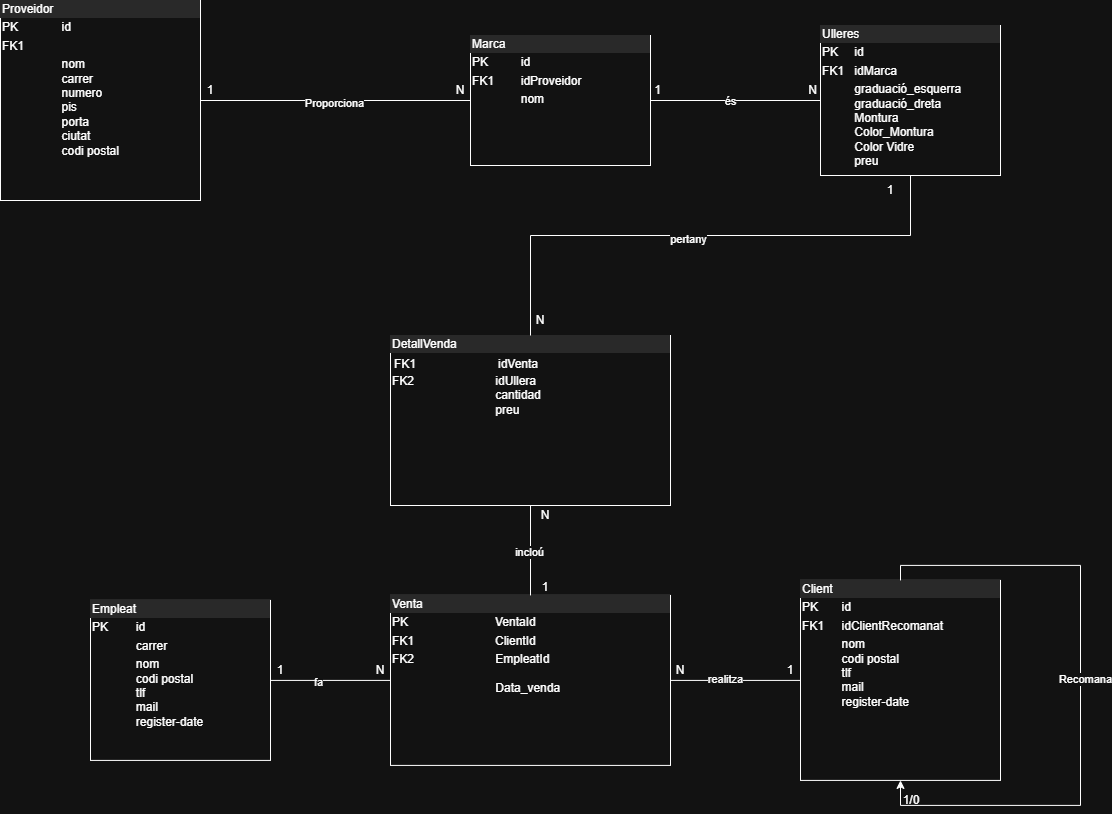

The diagram above was exported from draw.io. Its source (the exported page's mxGraphModel, read from the mxfile embedded in the PNG):
<mxGraphModel dx="997" dy="574" grid="1" gridSize="10" guides="1" tooltips="1" connect="1" arrows="1" fold="1" page="1" pageScale="1" pageWidth="827" pageHeight="1169" math="0" shadow="0">
  <root>
    <mxCell id="0" />
    <mxCell id="1" parent="0" />
    <mxCell id="4DtHXi2T4tAZa5TrWSKX-1" value="&lt;div style=&quot;box-sizing: border-box; width: 100%; background: rgb(228, 228, 228); padding: 2px;&quot;&gt;Client&lt;/div&gt;&lt;table style=&quot;width:100%;font-size:1em;&quot; cellpadding=&quot;2&quot; cellspacing=&quot;0&quot;&gt;&lt;tbody&gt;&lt;tr&gt;&lt;td&gt;PK&lt;/td&gt;&lt;td&gt;id&lt;/td&gt;&lt;/tr&gt;&lt;tr&gt;&lt;td&gt;FK1&lt;/td&gt;&lt;td&gt;idClientRecomanat&lt;/td&gt;&lt;/tr&gt;&lt;tr&gt;&lt;td&gt;&lt;/td&gt;&lt;td&gt;nom&lt;br&gt;codi postal&lt;br&gt;tlf&lt;br&gt;mail&lt;br&gt;register-date&lt;/td&gt;&lt;/tr&gt;&lt;/tbody&gt;&lt;/table&gt;" style="verticalAlign=top;align=left;overflow=fill;html=1;whiteSpace=wrap;" parent="1" vertex="1">
      <mxGeometry x="960" y="824.91" width="200" height="200" as="geometry" />
    </mxCell>
    <mxCell id="4DtHXi2T4tAZa5TrWSKX-3" value="&lt;div style=&quot;box-sizing: border-box; width: 100%; background: rgb(228, 228, 228); padding: 2px;&quot;&gt;Proveidor&lt;/div&gt;&lt;table style=&quot;width:100%;font-size:1em;&quot; cellpadding=&quot;2&quot; cellspacing=&quot;0&quot;&gt;&lt;tbody&gt;&lt;tr&gt;&lt;td&gt;PK&lt;/td&gt;&lt;td&gt;id&lt;/td&gt;&lt;/tr&gt;&lt;tr&gt;&lt;td&gt;FK1&lt;/td&gt;&lt;td&gt;&lt;br&gt;&lt;/td&gt;&lt;/tr&gt;&lt;tr&gt;&lt;td&gt;&lt;/td&gt;&lt;td&gt;nom&lt;br&gt;carrer&lt;br&gt;numero&lt;br&gt;pis&lt;br&gt;porta&lt;br&gt;ciutat&amp;nbsp;&lt;br&gt;codi postal&lt;br&gt;&lt;br&gt;&lt;br&gt;&lt;br&gt;&lt;/td&gt;&lt;/tr&gt;&lt;/tbody&gt;&lt;/table&gt;" style="verticalAlign=top;align=left;overflow=fill;html=1;whiteSpace=wrap;" parent="1" vertex="1">
      <mxGeometry x="160" y="245" width="200" height="200" as="geometry" />
    </mxCell>
    <mxCell id="4DtHXi2T4tAZa5TrWSKX-5" value="&lt;div style=&quot;box-sizing: border-box; width: 100%; background: rgb(228, 228, 228); padding: 2px;&quot;&gt;Ulleres&lt;/div&gt;&lt;table style=&quot;font-size: 1em; width: 170px;&quot; cellpadding=&quot;2&quot; cellspacing=&quot;0&quot;&gt;&lt;tbody&gt;&lt;tr&gt;&lt;td&gt;PK&lt;/td&gt;&lt;td&gt;id&lt;/td&gt;&lt;/tr&gt;&lt;tr&gt;&lt;td&gt;FK1&lt;/td&gt;&lt;td&gt;idMarca&lt;/td&gt;&lt;/tr&gt;&lt;tr&gt;&lt;td&gt;&lt;/td&gt;&lt;td&gt;graduació_esquerra&lt;br&gt;graduació_dreta&lt;br&gt;Montura&lt;br&gt;Color_Montura&lt;br&gt;Color Vidre&lt;br&gt;preu&lt;/td&gt;&lt;/tr&gt;&lt;/tbody&gt;&lt;/table&gt;" style="verticalAlign=top;align=left;overflow=fill;html=1;whiteSpace=wrap;" parent="1" vertex="1">
      <mxGeometry x="980" y="270" width="180" height="150" as="geometry" />
    </mxCell>
    <mxCell id="4DtHXi2T4tAZa5TrWSKX-6" style="edgeStyle=orthogonalEdgeStyle;rounded=0;orthogonalLoop=1;jettySize=auto;html=1;entryX=0.5;entryY=1;entryDx=0;entryDy=0;" parent="1" source="4DtHXi2T4tAZa5TrWSKX-1" target="4DtHXi2T4tAZa5TrWSKX-1" edge="1">
      <mxGeometry relative="1" as="geometry">
        <Array as="points">
          <mxPoint x="1060" y="809.91" />
          <mxPoint x="1240" y="809.91" />
          <mxPoint x="1240" y="1049.91" />
          <mxPoint x="1060" y="1049.91" />
        </Array>
      </mxGeometry>
    </mxCell>
    <mxCell id="LbMH5wv7G5IFmQDgrZsA-53" value="Recomana" style="edgeLabel;html=1;align=center;verticalAlign=middle;resizable=0;points=[];" parent="4DtHXi2T4tAZa5TrWSKX-6" connectable="0" vertex="1">
      <mxGeometry x="-0.034" y="4" relative="1" as="geometry">
        <mxPoint as="offset" />
      </mxGeometry>
    </mxCell>
    <mxCell id="sYGU752WRwqaM07rfwdv-2" value="&lt;div style=&quot;box-sizing: border-box; width: 100%; background: rgb(228, 228, 228); padding: 2px;&quot;&gt;Venta&lt;/div&gt;&lt;table style=&quot;font-size: 1em; width: 280px;&quot; cellpadding=&quot;2&quot; cellspacing=&quot;0&quot;&gt;&lt;tbody&gt;&lt;tr&gt;&lt;td&gt;PK&lt;/td&gt;&lt;td&gt;VentaId&lt;/td&gt;&lt;/tr&gt;&lt;tr&gt;&lt;td&gt;FK1&lt;/td&gt;&lt;td&gt;ClientId&lt;/td&gt;&lt;/tr&gt;&lt;/tbody&gt;&lt;/table&gt;&lt;table style=&quot;width:100%;font-size:1em;&quot; cellpadding=&quot;2&quot; cellspacing=&quot;0&quot;&gt;&lt;tbody&gt;&lt;tr&gt;&lt;td&gt;FK2&lt;span style=&quot;white-space: pre;&quot;&gt;&#09;&lt;/span&gt;&lt;span style=&quot;white-space: pre;&quot;&gt;&#09;&lt;/span&gt;&lt;span style=&quot;white-space: pre;&quot;&gt;&#09;&lt;/span&gt;&amp;nbsp; &amp;nbsp; &amp;nbsp; &amp;nbsp;EmpleatId&lt;br&gt;&lt;br&gt;&lt;span style=&quot;white-space: pre;&quot;&gt;&#09;&lt;/span&gt;&lt;span style=&quot;white-space: pre;&quot;&gt;&#09;&lt;/span&gt;&lt;span style=&quot;white-space: pre;&quot;&gt;&#09;&lt;/span&gt;&amp;nbsp; &amp;nbsp; &amp;nbsp; &amp;nbsp;Data_venda&lt;br&gt;&lt;table style=&quot;font-size: 1em; width: 170px;&quot; cellpadding=&quot;2&quot; cellspacing=&quot;0&quot;&gt;&lt;tbody&gt;&lt;/tbody&gt;&lt;/table&gt;&lt;/td&gt;&lt;td&gt;&lt;br&gt;&lt;/td&gt;&lt;/tr&gt;&lt;/tbody&gt;&lt;/table&gt;" style="verticalAlign=top;align=left;overflow=fill;html=1;whiteSpace=wrap;" parent="1" vertex="1">
      <mxGeometry x="550" y="839.91" width="280" height="170" as="geometry" />
    </mxCell>
    <mxCell id="sYGU752WRwqaM07rfwdv-4" value="&lt;div style=&quot;box-sizing: border-box; width: 100%; background: rgb(228, 228, 228); padding: 2px;&quot;&gt;Empleat&lt;/div&gt;&lt;table style=&quot;font-size: 1em; width: 200px;&quot; cellpadding=&quot;2&quot; cellspacing=&quot;0&quot;&gt;&lt;tbody&gt;&lt;tr&gt;&lt;td&gt;PK&lt;/td&gt;&lt;td&gt;id&lt;/td&gt;&lt;/tr&gt;&lt;tr&gt;&lt;td&gt;&lt;br&gt;&lt;/td&gt;&lt;td&gt;carrer&lt;/td&gt;&lt;/tr&gt;&lt;tr&gt;&lt;td&gt;&lt;/td&gt;&lt;td&gt;nom&lt;br&gt;codi postal&lt;br&gt;tlf&lt;br&gt;mail&lt;br&gt;register-date&lt;/td&gt;&lt;/tr&gt;&lt;/tbody&gt;&lt;/table&gt;" style="verticalAlign=top;align=left;overflow=fill;html=1;whiteSpace=wrap;" parent="1" vertex="1">
      <mxGeometry x="250" y="844.91" width="180" height="160" as="geometry" />
    </mxCell>
    <mxCell id="LbMH5wv7G5IFmQDgrZsA-21" value="&lt;div style=&quot;box-sizing: border-box; width: 100%; background: rgb(228, 228, 228); padding: 2px;&quot;&gt;Marca&lt;/div&gt;&lt;table style=&quot;font-size: 1em; width: 170px;&quot; cellpadding=&quot;2&quot; cellspacing=&quot;0&quot;&gt;&lt;tbody&gt;&lt;tr&gt;&lt;td&gt;PK&lt;/td&gt;&lt;td&gt;id&lt;/td&gt;&lt;/tr&gt;&lt;tr&gt;&lt;td&gt;FK1&lt;/td&gt;&lt;td&gt;idProveidor&lt;/td&gt;&lt;/tr&gt;&lt;tr&gt;&lt;td&gt;&lt;br&gt;&lt;/td&gt;&lt;td&gt;nom&lt;/td&gt;&lt;/tr&gt;&lt;/tbody&gt;&lt;/table&gt;" style="verticalAlign=top;align=left;overflow=fill;html=1;whiteSpace=wrap;" parent="1" vertex="1">
      <mxGeometry x="630" y="280" width="180" height="130" as="geometry" />
    </mxCell>
    <mxCell id="LbMH5wv7G5IFmQDgrZsA-22" value="" style="endArrow=none;html=1;rounded=0;exitX=1;exitY=0.5;exitDx=0;exitDy=0;entryX=0;entryY=0.5;entryDx=0;entryDy=0;" parent="1" source="4DtHXi2T4tAZa5TrWSKX-3" target="LbMH5wv7G5IFmQDgrZsA-21" edge="1">
      <mxGeometry relative="1" as="geometry">
        <mxPoint x="740" y="220" as="sourcePoint" />
        <mxPoint x="900" y="220" as="targetPoint" />
      </mxGeometry>
    </mxCell>
    <mxCell id="LbMH5wv7G5IFmQDgrZsA-57" value="Proporciona" style="edgeLabel;html=1;align=center;verticalAlign=middle;resizable=0;points=[];" parent="LbMH5wv7G5IFmQDgrZsA-22" connectable="0" vertex="1">
      <mxGeometry x="-0.016" y="-2" relative="1" as="geometry">
        <mxPoint as="offset" />
      </mxGeometry>
    </mxCell>
    <mxCell id="LbMH5wv7G5IFmQDgrZsA-26" value="" style="endArrow=none;html=1;rounded=0;exitX=1;exitY=0.5;exitDx=0;exitDy=0;entryX=0;entryY=0.5;entryDx=0;entryDy=0;" parent="1" source="LbMH5wv7G5IFmQDgrZsA-21" target="4DtHXi2T4tAZa5TrWSKX-5" edge="1">
      <mxGeometry relative="1" as="geometry">
        <mxPoint x="880" y="360" as="sourcePoint" />
        <mxPoint x="1000" y="370" as="targetPoint" />
      </mxGeometry>
    </mxCell>
    <mxCell id="LbMH5wv7G5IFmQDgrZsA-58" value="és" style="edgeLabel;html=1;align=center;verticalAlign=middle;resizable=0;points=[];" parent="LbMH5wv7G5IFmQDgrZsA-26" connectable="0" vertex="1">
      <mxGeometry x="-0.0745" relative="1" as="geometry">
        <mxPoint as="offset" />
      </mxGeometry>
    </mxCell>
    <mxCell id="LbMH5wv7G5IFmQDgrZsA-27" value="1" style="text;html=1;whiteSpace=wrap;strokeColor=none;fillColor=none;align=center;verticalAlign=middle;rounded=0;" parent="1" vertex="1">
      <mxGeometry x="810" y="330" width="15" height="10" as="geometry" />
    </mxCell>
    <mxCell id="LbMH5wv7G5IFmQDgrZsA-28" value="N" style="text;html=1;whiteSpace=wrap;strokeColor=none;fillColor=none;align=center;verticalAlign=middle;rounded=0;" parent="1" vertex="1">
      <mxGeometry x="965" y="330" width="15" height="10" as="geometry" />
    </mxCell>
    <mxCell id="LbMH5wv7G5IFmQDgrZsA-29" value="1/0" style="text;html=1;whiteSpace=wrap;strokeColor=none;fillColor=none;align=center;verticalAlign=middle;rounded=0;" parent="1" vertex="1">
      <mxGeometry x="1061" y="1039.91" width="20" height="10" as="geometry" />
    </mxCell>
    <mxCell id="LbMH5wv7G5IFmQDgrZsA-31" value="" style="endArrow=none;html=1;rounded=0;exitX=1;exitY=0.5;exitDx=0;exitDy=0;entryX=0;entryY=0.5;entryDx=0;entryDy=0;" parent="1" source="sYGU752WRwqaM07rfwdv-4" target="sYGU752WRwqaM07rfwdv-2" edge="1">
      <mxGeometry relative="1" as="geometry">
        <mxPoint x="390" y="1039.91" as="sourcePoint" />
        <mxPoint x="550" y="1039.91" as="targetPoint" />
      </mxGeometry>
    </mxCell>
    <mxCell id="LbMH5wv7G5IFmQDgrZsA-55" value="fa" style="edgeLabel;html=1;align=center;verticalAlign=middle;resizable=0;points=[];" parent="LbMH5wv7G5IFmQDgrZsA-31" connectable="0" vertex="1">
      <mxGeometry x="-0.2135" y="-2" relative="1" as="geometry">
        <mxPoint as="offset" />
      </mxGeometry>
    </mxCell>
    <mxCell id="LbMH5wv7G5IFmQDgrZsA-32" value="1" style="text;html=1;whiteSpace=wrap;strokeColor=none;fillColor=none;align=center;verticalAlign=middle;rounded=0;" parent="1" vertex="1">
      <mxGeometry x="430" y="909.91" width="20" height="10" as="geometry" />
    </mxCell>
    <mxCell id="LbMH5wv7G5IFmQDgrZsA-34" value="N" style="text;html=1;whiteSpace=wrap;strokeColor=none;fillColor=none;align=center;verticalAlign=middle;rounded=0;" parent="1" vertex="1">
      <mxGeometry x="530" y="909.91" width="20" height="10" as="geometry" />
    </mxCell>
    <mxCell id="LbMH5wv7G5IFmQDgrZsA-35" value="" style="endArrow=none;html=1;rounded=0;exitX=1;exitY=0.5;exitDx=0;exitDy=0;entryX=0;entryY=0.5;entryDx=0;entryDy=0;" parent="1" source="sYGU752WRwqaM07rfwdv-2" target="4DtHXi2T4tAZa5TrWSKX-1" edge="1">
      <mxGeometry relative="1" as="geometry">
        <mxPoint x="850" y="939.91" as="sourcePoint" />
        <mxPoint x="1010" y="939.91" as="targetPoint" />
      </mxGeometry>
    </mxCell>
    <mxCell id="LbMH5wv7G5IFmQDgrZsA-54" value="realitza" style="edgeLabel;html=1;align=center;verticalAlign=middle;resizable=0;points=[];" parent="LbMH5wv7G5IFmQDgrZsA-35" connectable="0" vertex="1">
      <mxGeometry x="-0.1692" y="1" relative="1" as="geometry">
        <mxPoint as="offset" />
      </mxGeometry>
    </mxCell>
    <mxCell id="LbMH5wv7G5IFmQDgrZsA-38" value="N" style="text;html=1;whiteSpace=wrap;strokeColor=none;fillColor=none;align=center;verticalAlign=middle;rounded=0;" parent="1" vertex="1">
      <mxGeometry x="610" y="325" width="20" height="20" as="geometry" />
    </mxCell>
    <mxCell id="LbMH5wv7G5IFmQDgrZsA-39" value="1" style="text;html=1;whiteSpace=wrap;strokeColor=none;fillColor=none;align=center;verticalAlign=middle;rounded=0;" parent="1" vertex="1">
      <mxGeometry x="340" y="320" width="60" height="30" as="geometry" />
    </mxCell>
    <mxCell id="LbMH5wv7G5IFmQDgrZsA-41" value="&lt;div style=&quot;box-sizing: border-box; width: 100%; background: rgb(228, 228, 228); padding: 2px;&quot;&gt;DetallVenda&lt;br&gt;&lt;/div&gt;&lt;table style=&quot;width:100%;font-size:1em;&quot; cellpadding=&quot;2&quot; cellspacing=&quot;0&quot;&gt;&lt;tbody&gt;&lt;tr&gt;&lt;td&gt;&lt;table style=&quot;color: light-dark(rgb(0, 0, 0), rgb(255, 255, 255)); font-size: 1em; background-color: transparent; width: 280px;&quot; cellpadding=&quot;2&quot; cellspacing=&quot;0&quot;&gt;&lt;tbody&gt;&lt;tr&gt;&lt;td&gt;FK1&lt;/td&gt;&lt;td&gt;idVenta&lt;/td&gt;&lt;/tr&gt;&lt;/tbody&gt;&lt;/table&gt;FK2&lt;span style=&quot;white-space: pre;&quot;&gt;&#09;&lt;/span&gt;&lt;span style=&quot;white-space: pre;&quot;&gt;&#09;&lt;/span&gt;&lt;span style=&quot;white-space: pre;&quot;&gt;&#09;&lt;/span&gt;&amp;nbsp; &amp;nbsp; &amp;nbsp; &amp;nbsp;idUllera&lt;br&gt;&lt;span style=&quot;white-space: pre;&quot;&gt;&#09;&lt;/span&gt;&lt;span style=&quot;white-space: pre;&quot;&gt;&#09;&lt;/span&gt;&lt;span style=&quot;white-space: pre;&quot;&gt;&#09;&lt;/span&gt;&amp;nbsp; &amp;nbsp; &amp;nbsp; &amp;nbsp;cantidad&lt;br&gt;&lt;span style=&quot;white-space: pre;&quot;&gt;&#09;&lt;/span&gt;&lt;span style=&quot;white-space: pre;&quot;&gt;&#09;&lt;/span&gt;&lt;span style=&quot;white-space: pre;&quot;&gt;&#09;&lt;/span&gt;&amp;nbsp; &amp;nbsp; &amp;nbsp; &amp;nbsp;preu&lt;br&gt;&lt;table style=&quot;font-size: 1em; width: 170px;&quot; cellpadding=&quot;2&quot; cellspacing=&quot;0&quot;&gt;&lt;tbody&gt;&lt;/tbody&gt;&lt;/table&gt;&lt;/td&gt;&lt;td&gt;&lt;br&gt;&lt;/td&gt;&lt;/tr&gt;&lt;/tbody&gt;&lt;/table&gt;" style="verticalAlign=top;align=left;overflow=fill;html=1;whiteSpace=wrap;" parent="1" vertex="1">
      <mxGeometry x="550" y="580" width="280" height="170" as="geometry" />
    </mxCell>
    <mxCell id="LbMH5wv7G5IFmQDgrZsA-43" value="" style="endArrow=none;html=1;rounded=0;exitX=0.5;exitY=0;exitDx=0;exitDy=0;entryX=0.5;entryY=1;entryDx=0;entryDy=0;" parent="1" source="LbMH5wv7G5IFmQDgrZsA-41" target="4DtHXi2T4tAZa5TrWSKX-5" edge="1">
      <mxGeometry relative="1" as="geometry">
        <mxPoint x="680" y="490" as="sourcePoint" />
        <mxPoint x="840" y="490" as="targetPoint" />
        <Array as="points">
          <mxPoint x="690" y="480" />
          <mxPoint x="1070" y="480" />
        </Array>
      </mxGeometry>
    </mxCell>
    <mxCell id="LbMH5wv7G5IFmQDgrZsA-52" value="pertany" style="edgeLabel;html=1;align=center;verticalAlign=middle;resizable=0;points=[];" parent="LbMH5wv7G5IFmQDgrZsA-43" connectable="0" vertex="1">
      <mxGeometry x="-0.0481" y="-3" relative="1" as="geometry">
        <mxPoint as="offset" />
      </mxGeometry>
    </mxCell>
    <mxCell id="LbMH5wv7G5IFmQDgrZsA-44" value="" style="endArrow=none;html=1;rounded=0;entryX=0.5;entryY=0;entryDx=0;entryDy=0;exitX=0.5;exitY=1;exitDx=0;exitDy=0;" parent="1" source="LbMH5wv7G5IFmQDgrZsA-41" target="sYGU752WRwqaM07rfwdv-2" edge="1">
      <mxGeometry relative="1" as="geometry">
        <mxPoint x="520" y="800" as="sourcePoint" />
        <mxPoint x="680" y="800" as="targetPoint" />
      </mxGeometry>
    </mxCell>
    <mxCell id="LbMH5wv7G5IFmQDgrZsA-59" value="incloú" style="edgeLabel;html=1;align=center;verticalAlign=middle;resizable=0;points=[];" parent="LbMH5wv7G5IFmQDgrZsA-44" connectable="0" vertex="1">
      <mxGeometry x="0.0282" y="-2" relative="1" as="geometry">
        <mxPoint as="offset" />
      </mxGeometry>
    </mxCell>
    <mxCell id="LbMH5wv7G5IFmQDgrZsA-45" value="N" style="text;html=1;whiteSpace=wrap;strokeColor=none;fillColor=none;align=center;verticalAlign=middle;rounded=0;" parent="1" vertex="1">
      <mxGeometry x="810" y="900" width="60" height="30" as="geometry" />
    </mxCell>
    <mxCell id="LbMH5wv7G5IFmQDgrZsA-46" value="1" style="text;html=1;whiteSpace=wrap;strokeColor=none;fillColor=none;align=center;verticalAlign=middle;rounded=0;" parent="1" vertex="1">
      <mxGeometry x="920" y="900" width="60" height="30" as="geometry" />
    </mxCell>
    <mxCell id="LbMH5wv7G5IFmQDgrZsA-47" value="N" style="text;html=1;whiteSpace=wrap;strokeColor=none;fillColor=none;align=center;verticalAlign=middle;rounded=0;" parent="1" vertex="1">
      <mxGeometry x="690" y="750" width="30" height="20" as="geometry" />
    </mxCell>
    <mxCell id="LbMH5wv7G5IFmQDgrZsA-48" value="1" style="text;html=1;whiteSpace=wrap;strokeColor=none;fillColor=none;align=center;verticalAlign=middle;rounded=0;" parent="1" vertex="1">
      <mxGeometry x="690" y="824.82" width="30" height="15.18" as="geometry" />
    </mxCell>
    <mxCell id="LbMH5wv7G5IFmQDgrZsA-49" value="N" style="text;html=1;whiteSpace=wrap;strokeColor=none;fillColor=none;align=center;verticalAlign=middle;rounded=0;" parent="1" vertex="1">
      <mxGeometry x="670" y="550" width="60" height="30" as="geometry" />
    </mxCell>
    <mxCell id="LbMH5wv7G5IFmQDgrZsA-50" value="1" style="text;html=1;whiteSpace=wrap;strokeColor=none;fillColor=none;align=center;verticalAlign=middle;rounded=0;" parent="1" vertex="1">
      <mxGeometry x="1020" y="420" width="60" height="30" as="geometry" />
    </mxCell>
  </root>
</mxGraphModel>